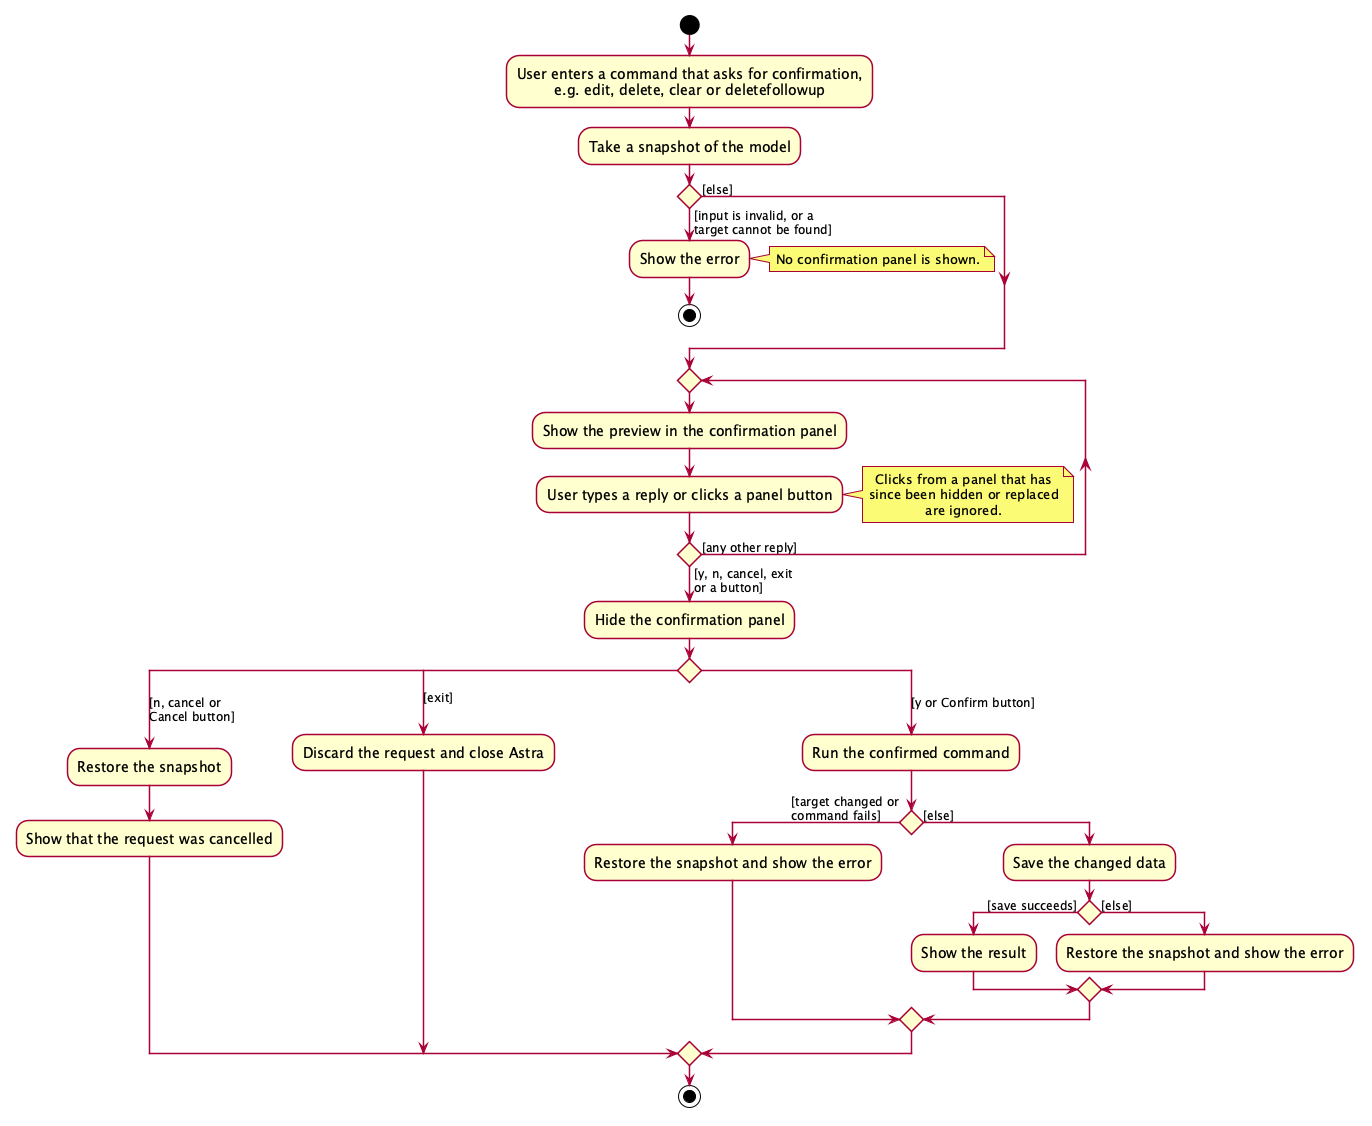

The diagram above was rendered by PlantUML. Its source (embedded in the PNG):
@startuml
skin rose
!include style.puml
/'
// @@author Cookiemunchrr
'/
skinparam ArrowFontStyle plain
skinparam ActivityFontSize 14
skinparam ArrowFontSize 12

start
:User enters a command that asks for confirmation,
e.g. edit, delete, clear or deletefollowup;
:Take a snapshot of the model;
if () then ([input is invalid, or a
target cannot be found])
  :Show the error;
  note right: No confirmation panel is shown.
  stop
else ([else])
endif
repeat
  :Show the preview in the confirmation panel;
  :User types a reply or clicks a panel button;
repeat while () is ([any other reply]) not ([y, n, cancel, exit\nor a button])
note right
  Clicks from a panel that has
  since been hidden or replaced
  are ignored.
end note
:Hide the confirmation panel;
switch ()
case ([n, cancel or\nCancel button])
  :Restore the snapshot;
  :Show that the request was cancelled;
case ([exit])
  :Discard the request and close Astra;
case ([y or Confirm button])
  :Run the confirmed command;
  if () then ([target changed or
command fails])
    :Restore the snapshot and show the error;
  else ([else])
    :Save the changed data;
    if () then ([save succeeds])
      :Show the result;
    else ([else])
      :Restore the snapshot and show the error;
    endif
  endif
endswitch
stop
@enduml